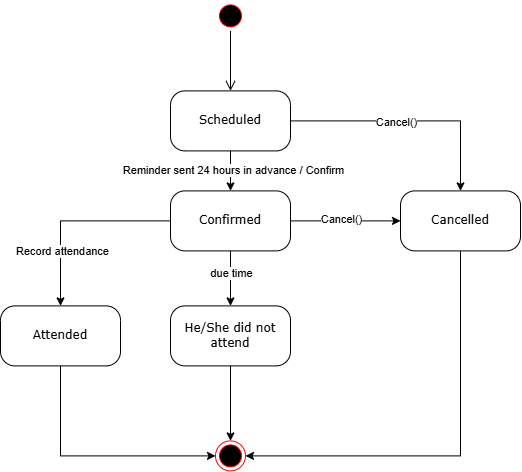

The diagram above was exported from draw.io. Its source (the exported page's mxGraphModel, read from the mxfile embedded in the PNG):
<mxGraphModel dx="1433" dy="805" grid="1" gridSize="10" guides="1" tooltips="1" connect="1" arrows="1" fold="1" page="1" pageScale="1" pageWidth="1100" pageHeight="850" background="none" math="0" shadow="0">
  <root>
    <mxCell id="0" />
    <mxCell id="1" parent="0" />
    <mxCell id="382b91b5511bd0f7-1" parent="1" style="ellipse;html=1;shape=startState;fillColor=#000000;strokeColor=#ff0000;rounded=1;shadow=0;comic=0;labelBackgroundColor=none;fontFamily=Verdana;fontSize=12;fontColor=#000000;align=center;direction=south;" value="" vertex="1">
      <mxGeometry height="30" width="30" x="255" y="120" as="geometry" />
    </mxCell>
    <mxCell id="E-fKpG_vCKMF5Hg1xv8R-11" edge="1" parent="1" source="382b91b5511bd0f7-5" style="edgeStyle=orthogonalEdgeStyle;rounded=0;orthogonalLoop=1;jettySize=auto;html=1;entryX=0;entryY=0.5;entryDx=0;entryDy=0;exitX=0.5;exitY=1;exitDx=0;exitDy=0;" target="E-fKpG_vCKMF5Hg1xv8R-9">
      <mxGeometry relative="1" as="geometry" />
    </mxCell>
    <mxCell id="382b91b5511bd0f7-5" parent="1" style="rounded=1;whiteSpace=wrap;html=1;arcSize=24;shadow=0;comic=0;labelBackgroundColor=none;fontFamily=Verdana;fontSize=12;align=center;" value="Attended" vertex="1">
      <mxGeometry height="60" width="120" x="40" y="425" as="geometry" />
    </mxCell>
    <mxCell id="E-fKpG_vCKMF5Hg1xv8R-2" edge="1" parent="1" source="382b91b5511bd0f7-6" style="edgeStyle=orthogonalEdgeStyle;rounded=0;orthogonalLoop=1;jettySize=auto;html=1;entryX=0.5;entryY=0;entryDx=0;entryDy=0;" target="382b91b5511bd0f7-7">
      <mxGeometry relative="1" as="geometry" />
    </mxCell>
    <mxCell id="E-fKpG_vCKMF5Hg1xv8R-13" connectable="0" parent="E-fKpG_vCKMF5Hg1xv8R-2" style="edgeLabel;html=1;align=center;verticalAlign=middle;resizable=0;points=[];" value="Reminder sent 24 hours in advance / Confirm" vertex="1">
      <mxGeometry relative="1" x="-0.0714" y="2" as="geometry">
        <mxPoint as="offset" />
      </mxGeometry>
    </mxCell>
    <mxCell id="E-fKpG_vCKMF5Hg1xv8R-3" edge="1" parent="1" source="382b91b5511bd0f7-6" style="edgeStyle=orthogonalEdgeStyle;rounded=0;orthogonalLoop=1;jettySize=auto;html=1;entryX=0.5;entryY=0;entryDx=0;entryDy=0;" target="382b91b5511bd0f7-10">
      <mxGeometry relative="1" as="geometry" />
    </mxCell>
    <mxCell id="E-fKpG_vCKMF5Hg1xv8R-14" connectable="0" parent="E-fKpG_vCKMF5Hg1xv8R-3" style="edgeLabel;html=1;align=center;verticalAlign=middle;resizable=0;points=[];" value="Cancel()" vertex="1">
      <mxGeometry relative="1" x="-0.1284" y="-1" as="geometry">
        <mxPoint as="offset" />
      </mxGeometry>
    </mxCell>
    <mxCell id="382b91b5511bd0f7-6" parent="1" style="rounded=1;whiteSpace=wrap;html=1;arcSize=24;shadow=0;comic=0;labelBackgroundColor=none;fontFamily=Verdana;fontSize=12;align=center;" value="Scheduled" vertex="1">
      <mxGeometry height="60" width="120" x="210" y="210" as="geometry" />
    </mxCell>
    <mxCell id="E-fKpG_vCKMF5Hg1xv8R-4" edge="1" parent="1" source="382b91b5511bd0f7-7" style="edgeStyle=orthogonalEdgeStyle;rounded=0;orthogonalLoop=1;jettySize=auto;html=1;" target="382b91b5511bd0f7-10">
      <mxGeometry relative="1" as="geometry" />
    </mxCell>
    <mxCell id="E-fKpG_vCKMF5Hg1xv8R-15" connectable="0" parent="E-fKpG_vCKMF5Hg1xv8R-4" style="edgeLabel;html=1;align=center;verticalAlign=middle;resizable=0;points=[];" value="Cancel()" vertex="1">
      <mxGeometry relative="1" x="-0.089" y="2" as="geometry">
        <mxPoint as="offset" />
      </mxGeometry>
    </mxCell>
    <mxCell id="E-fKpG_vCKMF5Hg1xv8R-5" edge="1" parent="1" source="382b91b5511bd0f7-7" style="edgeStyle=orthogonalEdgeStyle;rounded=0;orthogonalLoop=1;jettySize=auto;html=1;" target="382b91b5511bd0f7-5">
      <mxGeometry relative="1" as="geometry" />
    </mxCell>
    <mxCell id="E-fKpG_vCKMF5Hg1xv8R-16" connectable="0" parent="E-fKpG_vCKMF5Hg1xv8R-5" style="edgeLabel;html=1;align=center;verticalAlign=middle;resizable=0;points=[];" value="Record attendance" vertex="1">
      <mxGeometry relative="1" x="0.4332" y="1" as="geometry">
        <mxPoint as="offset" />
      </mxGeometry>
    </mxCell>
    <mxCell id="E-fKpG_vCKMF5Hg1xv8R-8" edge="1" parent="1" source="382b91b5511bd0f7-7" style="edgeStyle=orthogonalEdgeStyle;rounded=0;orthogonalLoop=1;jettySize=auto;html=1;entryX=0.5;entryY=0;entryDx=0;entryDy=0;" target="E-fKpG_vCKMF5Hg1xv8R-6">
      <mxGeometry relative="1" as="geometry" />
    </mxCell>
    <mxCell id="E-fKpG_vCKMF5Hg1xv8R-17" connectable="0" parent="E-fKpG_vCKMF5Hg1xv8R-8" style="edgeLabel;html=1;align=center;verticalAlign=middle;resizable=0;points=[];" value="due time" vertex="1">
      <mxGeometry relative="1" x="-0.2313" as="geometry">
        <mxPoint as="offset" />
      </mxGeometry>
    </mxCell>
    <mxCell id="382b91b5511bd0f7-7" parent="1" style="rounded=1;whiteSpace=wrap;html=1;arcSize=24;shadow=0;comic=0;labelBackgroundColor=none;fontFamily=Verdana;fontSize=12;align=center;" value="Confirmed" vertex="1">
      <mxGeometry height="60" width="120" x="210" y="310" as="geometry" />
    </mxCell>
    <mxCell id="E-fKpG_vCKMF5Hg1xv8R-12" edge="1" parent="1" source="382b91b5511bd0f7-10" style="edgeStyle=orthogonalEdgeStyle;rounded=0;orthogonalLoop=1;jettySize=auto;html=1;entryX=1;entryY=0.5;entryDx=0;entryDy=0;" target="E-fKpG_vCKMF5Hg1xv8R-9">
      <mxGeometry relative="1" as="geometry">
        <Array as="points">
          <mxPoint x="500" y="575" />
        </Array>
      </mxGeometry>
    </mxCell>
    <mxCell id="382b91b5511bd0f7-10" parent="1" style="rounded=1;whiteSpace=wrap;html=1;arcSize=24;shadow=0;comic=0;labelBackgroundColor=none;fontFamily=Verdana;fontSize=12;align=center;" value="Cancelled" vertex="1">
      <mxGeometry height="60" width="120" x="440" y="310" as="geometry" />
    </mxCell>
    <mxCell id="2a3bc250acf0617d-9" edge="1" parent="1" source="382b91b5511bd0f7-1" style="edgeStyle=orthogonalEdgeStyle;html=1;labelBackgroundColor=none;endArrow=open;endSize=8;strokeColor=light-dark(#000000, #ff9090);fontFamily=Verdana;fontSize=12;align=left;" target="382b91b5511bd0f7-6">
      <mxGeometry relative="1" as="geometry" />
    </mxCell>
    <mxCell id="E-fKpG_vCKMF5Hg1xv8R-10" edge="1" parent="1" source="E-fKpG_vCKMF5Hg1xv8R-6" style="edgeStyle=orthogonalEdgeStyle;rounded=0;orthogonalLoop=1;jettySize=auto;html=1;entryX=0.5;entryY=0;entryDx=0;entryDy=0;" target="E-fKpG_vCKMF5Hg1xv8R-9">
      <mxGeometry relative="1" as="geometry" />
    </mxCell>
    <mxCell id="E-fKpG_vCKMF5Hg1xv8R-6" parent="1" style="rounded=1;whiteSpace=wrap;html=1;arcSize=24;shadow=0;comic=0;labelBackgroundColor=none;fontFamily=Verdana;fontSize=12;align=center;" value="He/She did not attend" vertex="1">
      <mxGeometry height="60" width="120" x="210" y="425" as="geometry" />
    </mxCell>
    <mxCell id="E-fKpG_vCKMF5Hg1xv8R-9" parent="1" style="ellipse;html=1;shape=endState;fillColor=#000000;strokeColor=#ff0000;" value="" vertex="1">
      <mxGeometry height="30" width="30" x="255" y="560" as="geometry" />
    </mxCell>
  </root>
</mxGraphModel>